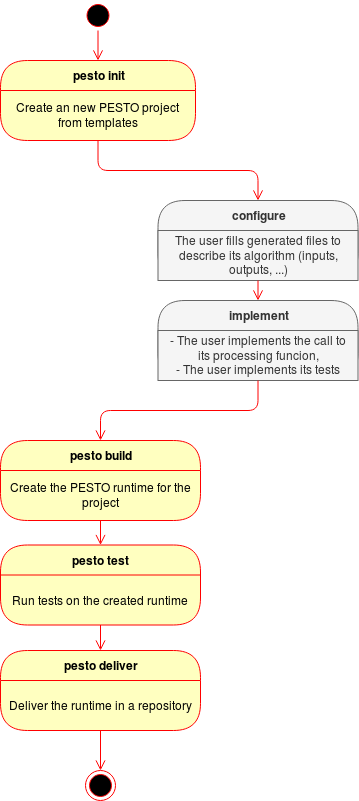

The diagram above was exported from draw.io. Its source (the exported page's mxGraphModel, read from the mxfile embedded in the PNG):
<mxGraphModel dx="1235" dy="729" grid="1" gridSize="10" guides="1" tooltips="1" connect="1" arrows="1" fold="1" page="1" pageScale="1" pageWidth="827" pageHeight="1169" math="0" shadow="0">
  <root>
    <mxCell id="0" />
    <mxCell id="1" parent="0" />
    <mxCell id="zzmYO4NfLwKPbAw2A7p6-1" value="" style="ellipse;html=1;shape=startState;fillColor=#000000;strokeColor=#ff0000;" parent="1" vertex="1">
      <mxGeometry x="287.5" y="40" width="30" height="30" as="geometry" />
    </mxCell>
    <mxCell id="zzmYO4NfLwKPbAw2A7p6-2" value="" style="edgeStyle=orthogonalEdgeStyle;html=1;verticalAlign=bottom;endArrow=open;endSize=8;strokeColor=#ff0000;entryX=0.5;entryY=0;entryDx=0;entryDy=0;" parent="1" source="zzmYO4NfLwKPbAw2A7p6-1" target="zzmYO4NfLwKPbAw2A7p6-3" edge="1">
      <mxGeometry relative="1" as="geometry">
        <mxPoint x="285" y="130" as="targetPoint" />
      </mxGeometry>
    </mxCell>
    <mxCell id="zzmYO4NfLwKPbAw2A7p6-3" value="pesto init" style="swimlane;html=1;fontStyle=1;align=center;verticalAlign=middle;childLayout=stackLayout;horizontal=1;startSize=30;horizontalStack=0;resizeParent=0;resizeLast=1;container=0;fontColor=#000000;collapsible=0;rounded=1;arcSize=30;strokeColor=#ff0000;fillColor=#ffffc0;swimlaneFillColor=#ffffc0;dropTarget=0;" parent="1" vertex="1">
      <mxGeometry x="205" y="100" width="195" height="80" as="geometry" />
    </mxCell>
    <mxCell id="zzmYO4NfLwKPbAw2A7p6-4" value="Create an new PESTO project from templates" style="text;html=1;strokeColor=none;fillColor=none;align=center;verticalAlign=middle;spacingLeft=4;spacingRight=4;whiteSpace=wrap;overflow=hidden;rotatable=0;fontColor=#000000;" parent="zzmYO4NfLwKPbAw2A7p6-3" vertex="1">
      <mxGeometry y="30" width="195" height="50" as="geometry" />
    </mxCell>
    <mxCell id="zzmYO4NfLwKPbAw2A7p6-5" value="" style="edgeStyle=orthogonalEdgeStyle;html=1;verticalAlign=bottom;endArrow=open;endSize=8;strokeColor=#ff0000;entryX=0.5;entryY=0;entryDx=0;entryDy=0;" parent="1" source="zzmYO4NfLwKPbAw2A7p6-3" target="zzmYO4NfLwKPbAw2A7p6-6" edge="1">
      <mxGeometry relative="1" as="geometry">
        <mxPoint x="285" y="280" as="targetPoint" />
      </mxGeometry>
    </mxCell>
    <mxCell id="zzmYO4NfLwKPbAw2A7p6-6" value="configure" style="swimlane;html=1;fontStyle=1;align=center;verticalAlign=middle;childLayout=stackLayout;horizontal=1;startSize=30;horizontalStack=0;resizeParent=0;resizeLast=1;container=0;collapsible=0;rounded=1;arcSize=30;strokeColor=#666666;fillColor=#f5f5f5;swimlaneFillColor=#ffffc0;dropTarget=0;fontColor=#333333;" parent="1" vertex="1">
      <mxGeometry x="362.5" y="240" width="200" height="80" as="geometry" />
    </mxCell>
    <mxCell id="zzmYO4NfLwKPbAw2A7p6-7" value="The user fills generated files to describe its algorithm (inputs, outputs, ...)" style="text;html=1;strokeColor=#666666;fillColor=#f5f5f5;align=center;verticalAlign=middle;spacingLeft=4;spacingRight=4;whiteSpace=wrap;overflow=hidden;rotatable=0;fontColor=#333333;" parent="zzmYO4NfLwKPbAw2A7p6-6" vertex="1">
      <mxGeometry y="30" width="200" height="50" as="geometry" />
    </mxCell>
    <mxCell id="zzmYO4NfLwKPbAw2A7p6-17" value="Fill generated file to describe your algorithm (inputs, outputs, ...)" style="text;html=1;strokeColor=none;fillColor=none;align=center;verticalAlign=middle;spacingLeft=4;spacingRight=4;whiteSpace=wrap;overflow=hidden;rotatable=0;fontColor=#000000;" parent="zzmYO4NfLwKPbAw2A7p6-6" vertex="1">
      <mxGeometry y="80" width="200" as="geometry" />
    </mxCell>
    <mxCell id="zzmYO4NfLwKPbAw2A7p6-8" value="" style="edgeStyle=orthogonalEdgeStyle;html=1;verticalAlign=bottom;endArrow=open;endSize=8;strokeColor=#ff0000;entryX=0.5;entryY=0;entryDx=0;entryDy=0;" parent="1" source="zzmYO4NfLwKPbAw2A7p6-6" target="zzmYO4NfLwKPbAw2A7p6-11" edge="1">
      <mxGeometry relative="1" as="geometry">
        <mxPoint x="305" y="480" as="targetPoint" />
      </mxGeometry>
    </mxCell>
    <mxCell id="zzmYO4NfLwKPbAw2A7p6-11" value="implement" style="swimlane;html=1;fontStyle=1;align=center;verticalAlign=middle;childLayout=stackLayout;horizontal=1;startSize=30;horizontalStack=0;resizeParent=0;resizeLast=1;container=0;fontColor=#333333;collapsible=0;rounded=1;arcSize=30;strokeColor=#666666;fillColor=#f5f5f5;swimlaneFillColor=#ffffc0;dropTarget=0;" parent="1" vertex="1">
      <mxGeometry x="362.5" y="340" width="200" height="80" as="geometry" />
    </mxCell>
    <mxCell id="zzmYO4NfLwKPbAw2A7p6-12" value="&lt;div&gt;- The user implements the call to its processing funcion,&lt;/div&gt;&lt;div&gt;- The user implements its tests&lt;/div&gt;" style="text;html=1;strokeColor=#666666;fillColor=#f5f5f5;align=center;verticalAlign=middle;spacingLeft=4;spacingRight=4;whiteSpace=wrap;overflow=hidden;rotatable=0;fontColor=#333333;" parent="zzmYO4NfLwKPbAw2A7p6-11" vertex="1">
      <mxGeometry y="30" width="200" height="50" as="geometry" />
    </mxCell>
    <mxCell id="zzmYO4NfLwKPbAw2A7p6-14" value="Fill generated file to describe your algorithm (inputs, outputs, ...)" style="text;html=1;strokeColor=none;fillColor=none;align=center;verticalAlign=middle;spacingLeft=4;spacingRight=4;whiteSpace=wrap;overflow=hidden;rotatable=0;fontColor=#000000;" parent="zzmYO4NfLwKPbAw2A7p6-11" vertex="1">
      <mxGeometry y="80" width="200" as="geometry" />
    </mxCell>
    <mxCell id="zzmYO4NfLwKPbAw2A7p6-13" value="" style="edgeStyle=orthogonalEdgeStyle;html=1;verticalAlign=bottom;endArrow=open;endSize=8;strokeColor=#ff0000;entryX=0.5;entryY=0;entryDx=0;entryDy=0;" parent="1" source="zzmYO4NfLwKPbAw2A7p6-11" target="zzmYO4NfLwKPbAw2A7p6-15" edge="1">
      <mxGeometry relative="1" as="geometry">
        <mxPoint x="322.5" y="450" as="targetPoint" />
      </mxGeometry>
    </mxCell>
    <mxCell id="zzmYO4NfLwKPbAw2A7p6-15" value="pesto build" style="swimlane;html=1;fontStyle=1;align=center;verticalAlign=middle;childLayout=stackLayout;horizontal=1;startSize=30;horizontalStack=0;resizeParent=0;resizeLast=1;container=0;fontColor=#000000;collapsible=0;rounded=1;arcSize=30;strokeColor=#ff0000;fillColor=#ffffc0;swimlaneFillColor=#ffffc0;dropTarget=0;" parent="1" vertex="1">
      <mxGeometry x="205" y="480" width="200" height="80" as="geometry" />
    </mxCell>
    <mxCell id="zzmYO4NfLwKPbAw2A7p6-16" value="Create the PESTO runtime for the project" style="text;html=1;strokeColor=none;fillColor=none;align=center;verticalAlign=middle;spacingLeft=4;spacingRight=4;whiteSpace=wrap;overflow=hidden;rotatable=0;fontColor=#000000;" parent="zzmYO4NfLwKPbAw2A7p6-15" vertex="1">
      <mxGeometry y="30" width="200" height="50" as="geometry" />
    </mxCell>
    <mxCell id="zzmYO4NfLwKPbAw2A7p6-18" value="pesto test" style="swimlane;html=1;fontStyle=1;align=center;verticalAlign=middle;childLayout=stackLayout;horizontal=1;startSize=30;horizontalStack=0;resizeParent=0;resizeLast=1;container=0;fontColor=#000000;collapsible=0;rounded=1;arcSize=30;strokeColor=#ff0000;fillColor=#ffffc0;swimlaneFillColor=#ffffc0;dropTarget=0;" parent="1" vertex="1">
      <mxGeometry x="205" y="584.5" width="200" height="80" as="geometry" />
    </mxCell>
    <mxCell id="zzmYO4NfLwKPbAw2A7p6-19" value="Run tests on the created runtime" style="text;html=1;strokeColor=none;fillColor=none;align=center;verticalAlign=middle;spacingLeft=4;spacingRight=4;whiteSpace=wrap;overflow=hidden;rotatable=0;fontColor=#000000;" parent="zzmYO4NfLwKPbAw2A7p6-18" vertex="1">
      <mxGeometry y="30" width="200" height="50" as="geometry" />
    </mxCell>
    <mxCell id="zzmYO4NfLwKPbAw2A7p6-20" value="pesto deliver" style="swimlane;html=1;fontStyle=1;align=center;verticalAlign=middle;childLayout=stackLayout;horizontal=1;startSize=30;horizontalStack=0;resizeParent=0;resizeLast=1;container=0;fontColor=#000000;collapsible=0;rounded=1;arcSize=30;strokeColor=#ff0000;fillColor=#ffffc0;swimlaneFillColor=#ffffc0;dropTarget=0;" parent="1" vertex="1">
      <mxGeometry x="205" y="690" width="200" height="80" as="geometry" />
    </mxCell>
    <mxCell id="zzmYO4NfLwKPbAw2A7p6-21" value="Deliver the runtime in a repository" style="text;html=1;strokeColor=none;fillColor=none;align=center;verticalAlign=middle;spacingLeft=4;spacingRight=4;whiteSpace=wrap;overflow=hidden;rotatable=0;fontColor=#000000;" parent="zzmYO4NfLwKPbAw2A7p6-20" vertex="1">
      <mxGeometry y="30" width="200" height="50" as="geometry" />
    </mxCell>
    <mxCell id="zzmYO4NfLwKPbAw2A7p6-23" value="" style="edgeStyle=orthogonalEdgeStyle;html=1;verticalAlign=bottom;endArrow=open;endSize=8;strokeColor=#ff0000;entryX=0.5;entryY=0;entryDx=0;entryDy=0;exitX=0.5;exitY=1;exitDx=0;exitDy=0;" parent="1" source="zzmYO4NfLwKPbAw2A7p6-16" target="zzmYO4NfLwKPbAw2A7p6-18" edge="1">
      <mxGeometry relative="1" as="geometry">
        <mxPoint x="315" y="490" as="targetPoint" />
        <mxPoint x="315" y="470" as="sourcePoint" />
      </mxGeometry>
    </mxCell>
    <mxCell id="zzmYO4NfLwKPbAw2A7p6-24" value="" style="edgeStyle=orthogonalEdgeStyle;html=1;verticalAlign=bottom;endArrow=open;endSize=8;strokeColor=#ff0000;entryX=0.5;entryY=0;entryDx=0;entryDy=0;exitX=0.5;exitY=1;exitDx=0;exitDy=0;" parent="1" source="zzmYO4NfLwKPbAw2A7p6-19" target="zzmYO4NfLwKPbAw2A7p6-20" edge="1">
      <mxGeometry relative="1" as="geometry">
        <mxPoint x="325" y="500" as="targetPoint" />
        <mxPoint x="325" y="480" as="sourcePoint" />
      </mxGeometry>
    </mxCell>
    <mxCell id="zzmYO4NfLwKPbAw2A7p6-25" value="" style="ellipse;html=1;shape=endState;fillColor=#000000;strokeColor=#ff0000;" parent="1" vertex="1">
      <mxGeometry x="290" y="810" width="30" height="30" as="geometry" />
    </mxCell>
    <mxCell id="zzmYO4NfLwKPbAw2A7p6-26" value="" style="edgeStyle=orthogonalEdgeStyle;html=1;verticalAlign=bottom;endArrow=open;endSize=8;strokeColor=#ff0000;entryX=0.5;entryY=0;entryDx=0;entryDy=0;exitX=0.5;exitY=1;exitDx=0;exitDy=0;" parent="1" source="zzmYO4NfLwKPbAw2A7p6-21" target="zzmYO4NfLwKPbAw2A7p6-25" edge="1">
      <mxGeometry relative="1" as="geometry">
        <mxPoint x="335" y="510" as="targetPoint" />
        <mxPoint x="335" y="490" as="sourcePoint" />
      </mxGeometry>
    </mxCell>
  </root>
</mxGraphModel>